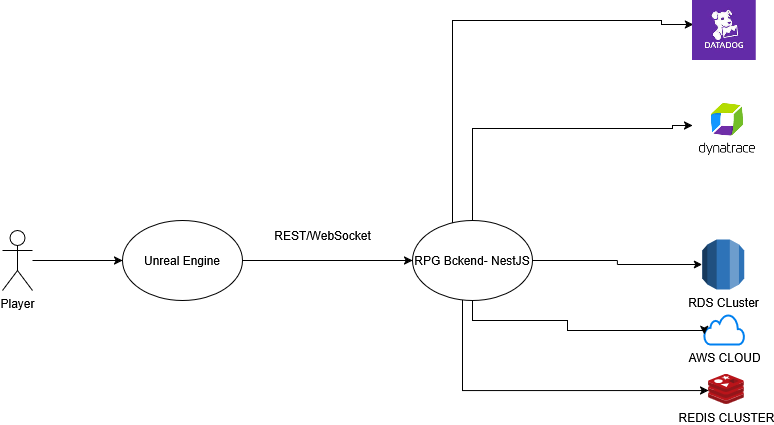

The diagram above was exported from draw.io. Its source (the exported page's mxGraphModel, read from the mxfile embedded in the PNG):
<mxGraphModel dx="2305" dy="1118" grid="1" gridSize="10" guides="1" tooltips="1" connect="1" arrows="1" fold="1" page="1" pageScale="1" pageWidth="850" pageHeight="1100" math="0" shadow="0">
  <root>
    <mxCell id="0" />
    <mxCell id="1" parent="0" />
    <mxCell id="W-0qb_dzVwad6A_vs0sO-5" style="edgeStyle=orthogonalEdgeStyle;rounded=0;orthogonalLoop=1;jettySize=auto;html=1;" edge="1" parent="1" source="W-0qb_dzVwad6A_vs0sO-1" target="W-0qb_dzVwad6A_vs0sO-4">
      <mxGeometry relative="1" as="geometry" />
    </mxCell>
    <mxCell id="W-0qb_dzVwad6A_vs0sO-1" value="Player" style="shape=umlActor;verticalLabelPosition=bottom;verticalAlign=top;html=1;outlineConnect=0;" vertex="1" parent="1">
      <mxGeometry x="80" y="250" width="30" height="60" as="geometry" />
    </mxCell>
    <mxCell id="W-0qb_dzVwad6A_vs0sO-9" style="edgeStyle=orthogonalEdgeStyle;rounded=0;orthogonalLoop=1;jettySize=auto;html=1;entryX=0;entryY=0.5;entryDx=0;entryDy=0;" edge="1" parent="1" source="W-0qb_dzVwad6A_vs0sO-4" target="W-0qb_dzVwad6A_vs0sO-8">
      <mxGeometry relative="1" as="geometry" />
    </mxCell>
    <mxCell id="W-0qb_dzVwad6A_vs0sO-4" value="Unreal Engine" style="ellipse;whiteSpace=wrap;html=1;" vertex="1" parent="1">
      <mxGeometry x="200" y="240" width="120" height="80" as="geometry" />
    </mxCell>
    <mxCell id="W-0qb_dzVwad6A_vs0sO-14" style="edgeStyle=orthogonalEdgeStyle;rounded=0;orthogonalLoop=1;jettySize=auto;html=1;" edge="1" parent="1" source="W-0qb_dzVwad6A_vs0sO-8" target="W-0qb_dzVwad6A_vs0sO-13">
      <mxGeometry relative="1" as="geometry">
        <Array as="points">
          <mxPoint x="540" y="410" />
        </Array>
      </mxGeometry>
    </mxCell>
    <mxCell id="W-0qb_dzVwad6A_vs0sO-19" style="edgeStyle=orthogonalEdgeStyle;rounded=0;orthogonalLoop=1;jettySize=auto;html=1;entryX=0.012;entryY=0.4;entryDx=0;entryDy=0;entryPerimeter=0;" edge="1" parent="1" source="W-0qb_dzVwad6A_vs0sO-8" target="W-0qb_dzVwad6A_vs0sO-18">
      <mxGeometry relative="1" as="geometry">
        <Array as="points">
          <mxPoint x="530" y="40" />
          <mxPoint x="739" y="40" />
        </Array>
      </mxGeometry>
    </mxCell>
    <mxCell id="W-0qb_dzVwad6A_vs0sO-22" style="edgeStyle=orthogonalEdgeStyle;rounded=0;orthogonalLoop=1;jettySize=auto;html=1;" edge="1" parent="1" target="W-0qb_dzVwad6A_vs0sO-21">
      <mxGeometry relative="1" as="geometry">
        <mxPoint x="550" y="260" as="sourcePoint" />
        <mxPoint x="880.27" y="147.5" as="targetPoint" />
        <Array as="points">
          <mxPoint x="550" y="148" />
          <mxPoint x="750" y="148" />
          <mxPoint x="750" y="145" />
        </Array>
      </mxGeometry>
    </mxCell>
    <mxCell id="W-0qb_dzVwad6A_vs0sO-8" value="RPG Bckend- NestJS" style="ellipse;whiteSpace=wrap;html=1;" vertex="1" parent="1">
      <mxGeometry x="490" y="240" width="120" height="80" as="geometry" />
    </mxCell>
    <mxCell id="W-0qb_dzVwad6A_vs0sO-10" value="REST/WebSocket" style="text;html=1;align=center;verticalAlign=middle;resizable=0;points=[];autosize=1;strokeColor=none;fillColor=none;" vertex="1" parent="1">
      <mxGeometry x="340" y="240" width="120" height="30" as="geometry" />
    </mxCell>
    <mxCell id="W-0qb_dzVwad6A_vs0sO-11" value="AWS CLOUD" style="html=1;verticalLabelPosition=bottom;align=center;labelBackgroundColor=#ffffff;verticalAlign=top;strokeWidth=2;strokeColor=#0080F0;shadow=0;dashed=0;shape=mxgraph.ios7.icons.cloud;" vertex="1" parent="1">
      <mxGeometry x="781.73" y="334" width="40" height="30" as="geometry" />
    </mxCell>
    <mxCell id="W-0qb_dzVwad6A_vs0sO-12" style="edgeStyle=orthogonalEdgeStyle;rounded=0;orthogonalLoop=1;jettySize=auto;html=1;entryX=0;entryY=0.667;entryDx=0;entryDy=0;entryPerimeter=0;" edge="1" parent="1" source="W-0qb_dzVwad6A_vs0sO-8" target="W-0qb_dzVwad6A_vs0sO-11">
      <mxGeometry relative="1" as="geometry">
        <Array as="points">
          <mxPoint x="550" y="340" />
          <mxPoint x="645" y="340" />
          <mxPoint x="645" y="350" />
        </Array>
      </mxGeometry>
    </mxCell>
    <mxCell id="W-0qb_dzVwad6A_vs0sO-13" value="REDIS CLUSTER" style="image;sketch=0;aspect=fixed;html=1;points=[];align=center;fontSize=12;image=img/lib/mscae/Cache_Redis_Product.svg;" vertex="1" parent="1">
      <mxGeometry x="786.02" y="394" width="35.71" height="30" as="geometry" />
    </mxCell>
    <mxCell id="W-0qb_dzVwad6A_vs0sO-15" value="RDS CLuster" style="outlineConnect=0;dashed=0;verticalLabelPosition=bottom;verticalAlign=top;align=center;html=1;shape=mxgraph.aws3.rds;fillColor=#2E73B8;gradientColor=none;" vertex="1" parent="1">
      <mxGeometry x="779.73" y="259" width="42" height="50" as="geometry" />
    </mxCell>
    <mxCell id="W-0qb_dzVwad6A_vs0sO-16" style="edgeStyle=orthogonalEdgeStyle;rounded=0;orthogonalLoop=1;jettySize=auto;html=1;entryX=0;entryY=0.5;entryDx=0;entryDy=0;entryPerimeter=0;" edge="1" parent="1" source="W-0qb_dzVwad6A_vs0sO-8" target="W-0qb_dzVwad6A_vs0sO-15">
      <mxGeometry relative="1" as="geometry" />
    </mxCell>
    <mxCell id="W-0qb_dzVwad6A_vs0sO-18" value="" style="shape=image;verticalLabelPosition=bottom;labelBackgroundColor=default;verticalAlign=top;aspect=fixed;imageAspect=0;image=data:image/jpeg,(base64 omitted: 7380 chars);" vertex="1" parent="1">
      <mxGeometry x="770" y="20" width="63.75" height="60" as="geometry" />
    </mxCell>
    <mxCell id="W-0qb_dzVwad6A_vs0sO-21" value="" style="shape=image;verticalLabelPosition=bottom;labelBackgroundColor=default;verticalAlign=top;aspect=fixed;imageAspect=0;image=data:image/png,(base64 omitted: 7076 chars);" vertex="1" parent="1">
      <mxGeometry x="770" y="114" width="70" height="70" as="geometry" />
    </mxCell>
  </root>
</mxGraphModel>